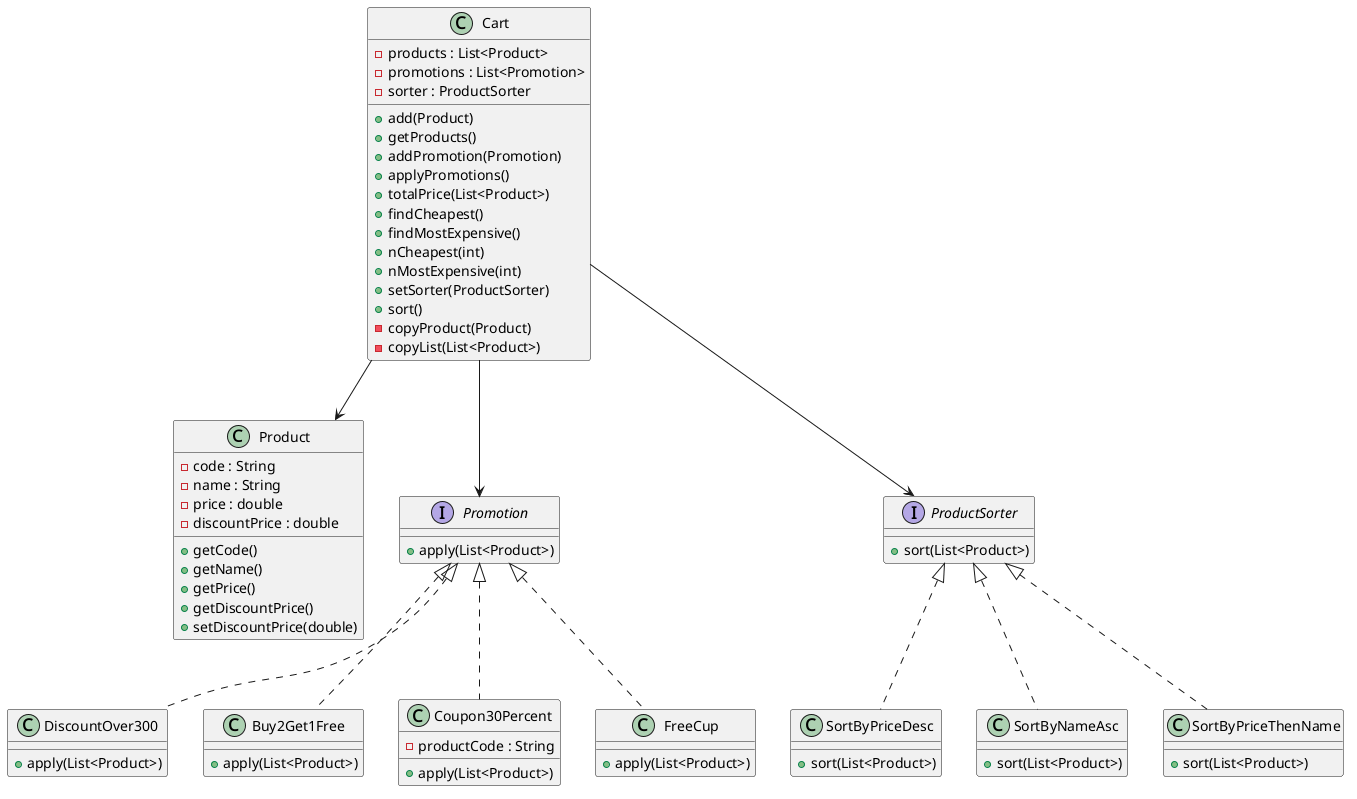

The diagram above was rendered by PlantUML. Its source (embedded in the PNG):
@startuml

class Product {
  - code : String
  - name : String
  - price : double
  - discountPrice : double
  + getCode()
  + getName()
  + getPrice()
  + getDiscountPrice()
  + setDiscountPrice(double)
}

class Cart {
  - products : List<Product>
  - promotions : List<Promotion>
  - sorter : ProductSorter
  + add(Product)
  + getProducts()
  + addPromotion(Promotion)
  + applyPromotions()
  + totalPrice(List<Product>)
  + findCheapest()
  + findMostExpensive()
  + nCheapest(int)
  + nMostExpensive(int)
  + setSorter(ProductSorter)
  + sort()
  - copyProduct(Product) 
  - copyList(List<Product>) 
}

interface Promotion {
  + apply(List<Product>)
}

class DiscountOver300 {
  + apply(List<Product>)
}
class Buy2Get1Free {
  + apply(List<Product>)
}
class Coupon30Percent {
  - productCode : String
  + apply(List<Product>)
}
class FreeCup {
  + apply(List<Product>)
}

Promotion <|.. DiscountOver300
Promotion <|.. Buy2Get1Free
Promotion <|.. Coupon30Percent
Promotion <|.. FreeCup

interface ProductSorter {
  + sort(List<Product>)
}

class SortByPriceDesc {
  + sort(List<Product>)
}
class SortByNameAsc {
  + sort(List<Product>)
}
class SortByPriceThenName {
  + sort(List<Product>)
}

ProductSorter <|.. SortByPriceDesc
ProductSorter <|.. SortByNameAsc
ProductSorter <|.. SortByPriceThenName

Cart --> Product
Cart --> Promotion
Cart --> ProductSorter

@enduml